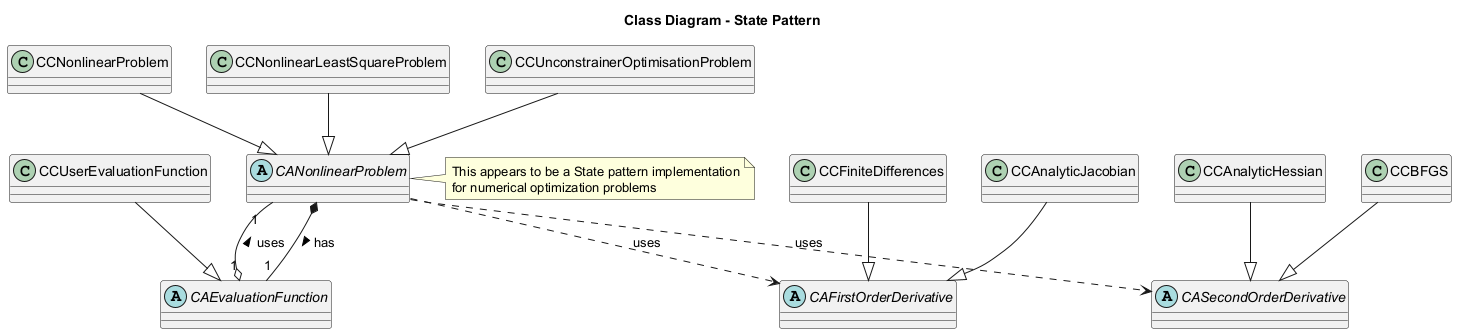

The diagram above was rendered by PlantUML. Its source (embedded in the PNG):
@startuml
title Class Diagram - State Pattern

abstract class CAEvaluationFunction {
}

abstract class CANonlinearProblem {
}

class CCUserEvaluationFunction {
}

class CCNonlinearProblem {
}

class CCNonlinearLeastSquareProblem {
}

class CCUnconstrainerOptimisationProblem {
}

abstract class CAFirstOrderDerivative {
}

abstract class CASecondOrderDerivative {
}

class CCAnalyticJacobian {
}

class CCFiniteDifferences {
}

class CCAnalyticHessian {
}

class CCBFGS {
}

CCUserEvaluationFunction --|> CAEvaluationFunction
CCNonlinearProblem --|> CANonlinearProblem
CCNonlinearLeastSquareProblem --|> CANonlinearProblem
CCUnconstrainerOptimisationProblem --|> CANonlinearProblem

CAEvaluationFunction "1" o-- "1" CANonlinearProblem : uses >
CANonlinearProblem *-- "1" CAEvaluationFunction : has >

CANonlinearProblem ..> CAFirstOrderDerivative : uses
CANonlinearProblem ..> CASecondOrderDerivative : uses

CCAnalyticJacobian --|> CAFirstOrderDerivative
CCFiniteDifferences --|> CAFirstOrderDerivative

CCAnalyticHessian --|> CASecondOrderDerivative
CCBFGS --|> CASecondOrderDerivative

note right of CANonlinearProblem
  This appears to be a State pattern implementation
  for numerical optimization problems
end note
@enduml